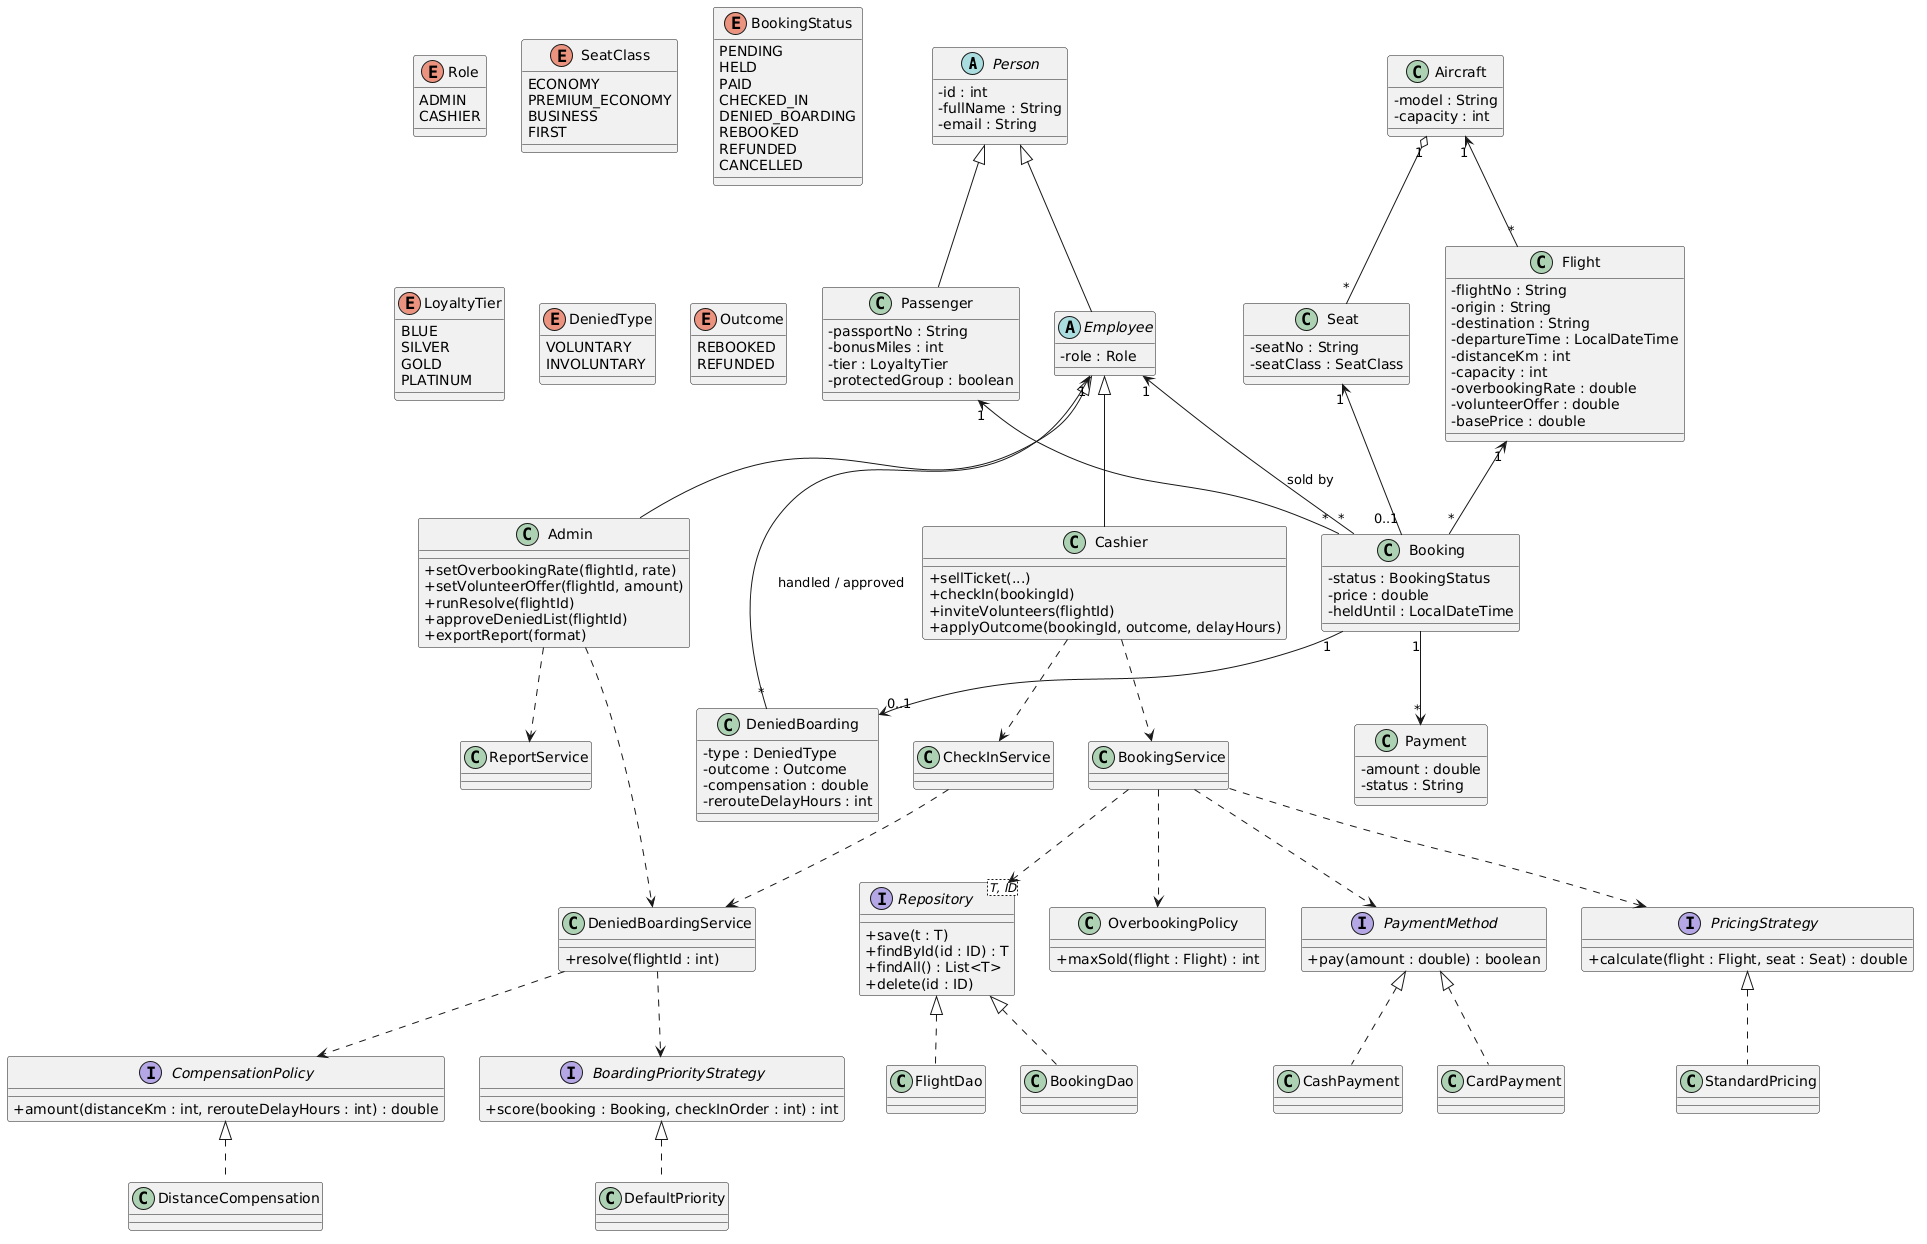

The diagram above was rendered by PlantUML. Its source (embedded in the PNG):
@startuml
skinparam classAttributeIconSize 0

abstract class Person {
  -id : int
  -fullName : String
  -email : String
}
class Passenger {
  -passportNo : String
  -bonusMiles : int
  -tier : LoyaltyTier
  -protectedGroup : boolean
}
abstract class Employee {
  -role : Role
}
class Admin {
  +setOverbookingRate(flightId, rate)
  +setVolunteerOffer(flightId, amount)
  +runResolve(flightId)
  +approveDeniedList(flightId)
  +exportReport(format)
}
class Cashier {
  +sellTicket(...)
  +checkIn(bookingId)
  +inviteVolunteers(flightId)
  +applyOutcome(bookingId, outcome, delayHours)
}
Person <|-- Passenger
Person <|-- Employee
Employee <|-- Admin
Employee <|-- Cashier

class Aircraft {
  -model : String
  -capacity : int
}
class Seat {
  -seatNo : String
  -seatClass : SeatClass
}
class Flight {
  -flightNo : String
  -origin : String
  -destination : String
  -departureTime : LocalDateTime
  -distanceKm : int
  -capacity : int
  -overbookingRate : double
  -volunteerOffer : double
  -basePrice : double
}
class Booking {
  -status : BookingStatus
  -price : double
  -heldUntil : LocalDateTime
}
class Payment {
  -amount : double
  -status : String
}
class DeniedBoarding {
  -type : DeniedType
  -outcome : Outcome
  -compensation : double
  -rerouteDelayHours : int
}

enum Role {
  ADMIN
  CASHIER
}
enum SeatClass {
  ECONOMY
  PREMIUM_ECONOMY
  BUSINESS
  FIRST
}
enum BookingStatus {
  PENDING
  HELD
  PAID
  CHECKED_IN
  DENIED_BOARDING
  REBOOKED
  REFUNDED
  CANCELLED
}
enum LoyaltyTier {
  BLUE
  SILVER
  GOLD
  PLATINUM
}
enum DeniedType {
  VOLUNTARY
  INVOLUNTARY
}
enum Outcome {
  REBOOKED
  REFUNDED
}

interface PaymentMethod {
  +pay(amount : double) : boolean
}
class CardPayment
class CashPayment
PaymentMethod <|.. CardPayment
PaymentMethod <|.. CashPayment

interface PricingStrategy {
  +calculate(flight : Flight, seat : Seat) : double
}
class StandardPricing
PricingStrategy <|.. StandardPricing

interface BoardingPriorityStrategy {
  +score(booking : Booking, checkInOrder : int) : int
}
class DefaultPriority
BoardingPriorityStrategy <|.. DefaultPriority

interface CompensationPolicy {
  +amount(distanceKm : int, rerouteDelayHours : int) : double
}
class DistanceCompensation
CompensationPolicy <|.. DistanceCompensation

interface "Repository<T, ID>" as Repository {
  +save(t : T)
  +findById(id : ID) : T
  +findAll() : List<T>
  +delete(id : ID)
}
class FlightDao
class BookingDao
Repository <|.. FlightDao
Repository <|.. BookingDao

class OverbookingPolicy {
  +maxSold(flight : Flight) : int
}
class BookingService
class CheckInService
class DeniedBoardingService {
  +resolve(flightId : int)
}
class ReportService

Aircraft "1" o-- "*" Seat
Aircraft "1" <-- "*" Flight
Flight "1" <-- "*" Booking
Passenger "1" <-- "*" Booking
Seat "1" <-- "0..1" Booking
Booking "1" --> "*" Payment
Booking "1" --> "0..1" DeniedBoarding
Employee "1" <-- "*" Booking : sold by
Employee "1" <-- "*" DeniedBoarding : handled / approved

Cashier ..> BookingService
Cashier ..> CheckInService
Admin ..> DeniedBoardingService
Admin ..> ReportService
BookingService ..> OverbookingPolicy
BookingService ..> PricingStrategy
BookingService ..> PaymentMethod
BookingService ..> Repository
CheckInService ..> DeniedBoardingService
DeniedBoardingService ..> BoardingPriorityStrategy
DeniedBoardingService ..> CompensationPolicy
@enduml